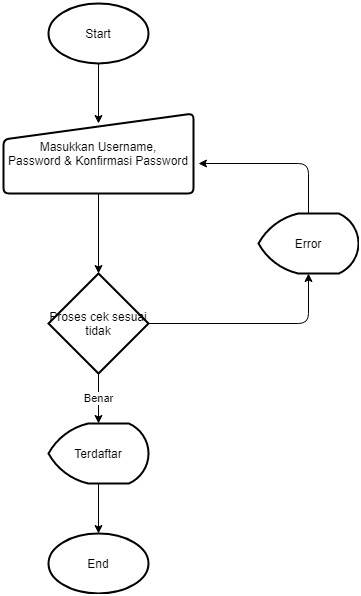

The diagram above was exported from draw.io. Its source (the exported page's mxGraphModel, read from the mxfile embedded in the PNG):
<mxGraphModel dx="868" dy="492" grid="1" gridSize="10" guides="1" tooltips="1" connect="1" arrows="1" fold="1" page="1" pageScale="1" pageWidth="850" pageHeight="1100" math="0" shadow="0">
  <root>
    <mxCell id="0" />
    <mxCell id="1" parent="0" />
    <mxCell id="ec8AhIBbKH-WCJeMkCFq-14" value="" style="edgeStyle=orthogonalEdgeStyle;rounded=0;orthogonalLoop=1;jettySize=auto;html=1;" edge="1" parent="1" source="ec8AhIBbKH-WCJeMkCFq-1">
      <mxGeometry relative="1" as="geometry">
        <mxPoint x="390" y="160" as="targetPoint" />
      </mxGeometry>
    </mxCell>
    <mxCell id="ec8AhIBbKH-WCJeMkCFq-1" value="Start" style="strokeWidth=2;html=1;shape=mxgraph.flowchart.start_1;whiteSpace=wrap;" vertex="1" parent="1">
      <mxGeometry x="340" y="40" width="100" height="60" as="geometry" />
    </mxCell>
    <mxCell id="ec8AhIBbKH-WCJeMkCFq-12" value="" style="edgeStyle=orthogonalEdgeStyle;rounded=0;orthogonalLoop=1;jettySize=auto;html=1;entryX=0.5;entryY=0;entryDx=0;entryDy=0;entryPerimeter=0;" edge="1" parent="1" target="ec8AhIBbKH-WCJeMkCFq-3">
      <mxGeometry relative="1" as="geometry">
        <mxPoint x="390" y="230" as="sourcePoint" />
        <mxPoint x="385" y="300" as="targetPoint" />
      </mxGeometry>
    </mxCell>
    <mxCell id="ec8AhIBbKH-WCJeMkCFq-8" value="Benar" style="edgeStyle=orthogonalEdgeStyle;rounded=0;orthogonalLoop=1;jettySize=auto;html=1;" edge="1" parent="1" source="ec8AhIBbKH-WCJeMkCFq-3">
      <mxGeometry relative="1" as="geometry">
        <mxPoint x="390" y="460" as="targetPoint" />
      </mxGeometry>
    </mxCell>
    <mxCell id="ec8AhIBbKH-WCJeMkCFq-3" value="Proses cek sesuai tidak" style="strokeWidth=2;html=1;shape=mxgraph.flowchart.decision;whiteSpace=wrap;" vertex="1" parent="1">
      <mxGeometry x="340" y="310" width="100" height="100" as="geometry" />
    </mxCell>
    <mxCell id="-wFzXFID7IhFRWfoJOaJ-1" value="Masukkan Username,&lt;br&gt;Password &amp;amp; Konfirmasi Password" style="html=1;strokeWidth=2;shape=manualInput;whiteSpace=wrap;rounded=1;size=26;arcSize=11;" vertex="1" parent="1">
      <mxGeometry x="295" y="150" width="190" height="80" as="geometry" />
    </mxCell>
    <mxCell id="-wFzXFID7IhFRWfoJOaJ-3" value="End" style="strokeWidth=2;html=1;shape=mxgraph.flowchart.start_1;whiteSpace=wrap;" vertex="1" parent="1">
      <mxGeometry x="340" y="570" width="100" height="60" as="geometry" />
    </mxCell>
    <mxCell id="-wFzXFID7IhFRWfoJOaJ-5" value="Error" style="strokeWidth=2;html=1;shape=mxgraph.flowchart.display;whiteSpace=wrap;" vertex="1" parent="1">
      <mxGeometry x="550" y="250" width="100" height="60" as="geometry" />
    </mxCell>
    <mxCell id="-wFzXFID7IhFRWfoJOaJ-7" value="" style="endArrow=classic;html=1;entryX=0.5;entryY=1;entryDx=0;entryDy=0;entryPerimeter=0;" edge="1" parent="1" target="-wFzXFID7IhFRWfoJOaJ-5">
      <mxGeometry width="50" height="50" relative="1" as="geometry">
        <mxPoint x="440" y="360" as="sourcePoint" />
        <mxPoint x="490" y="310" as="targetPoint" />
        <Array as="points">
          <mxPoint x="600" y="360" />
        </Array>
      </mxGeometry>
    </mxCell>
    <mxCell id="-wFzXFID7IhFRWfoJOaJ-8" value="" style="endArrow=classic;html=1;" edge="1" parent="1">
      <mxGeometry width="50" height="50" relative="1" as="geometry">
        <mxPoint x="600" y="250" as="sourcePoint" />
        <mxPoint x="490" y="200" as="targetPoint" />
        <Array as="points">
          <mxPoint x="600" y="200" />
        </Array>
      </mxGeometry>
    </mxCell>
    <mxCell id="-wFzXFID7IhFRWfoJOaJ-11" value="" style="edgeStyle=orthogonalEdgeStyle;rounded=0;orthogonalLoop=1;jettySize=auto;html=1;" edge="1" parent="1" source="-wFzXFID7IhFRWfoJOaJ-9" target="-wFzXFID7IhFRWfoJOaJ-3">
      <mxGeometry relative="1" as="geometry" />
    </mxCell>
    <mxCell id="-wFzXFID7IhFRWfoJOaJ-9" value="Terdaftar" style="strokeWidth=2;html=1;shape=mxgraph.flowchart.display;whiteSpace=wrap;" vertex="1" parent="1">
      <mxGeometry x="340" y="460" width="100" height="60" as="geometry" />
    </mxCell>
  </root>
</mxGraphModel>